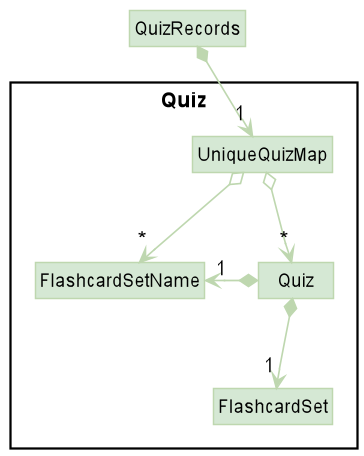

The diagram above was rendered by PlantUML. Its source (embedded in the PNG):
@startuml
!include style.puml
skinparam arrowThickness 1.1
skinparam arrowColor MODEL_COLOR_T1
skinparam classBackgroundColor MODEL_COLOR
skinparam classBorderColor MODEL_COLOR_T1

Class QuizRecords

Package Quiz {
Class Quiz
Class FlashcardSet
Class FlashcardSetName
Class UniqueQuizMap
}

QuizRecords *-down-> "1" UniqueQuizMap
QuizRecords -[hidden]-> FlashcardSetName
Quiz *-> "1" FlashcardSetName
UniqueQuizMap o-down-> "*" FlashcardSetName
UniqueQuizMap o-down-> "*" Quiz
Quiz *-down-> "1" FlashcardSet

@enduml